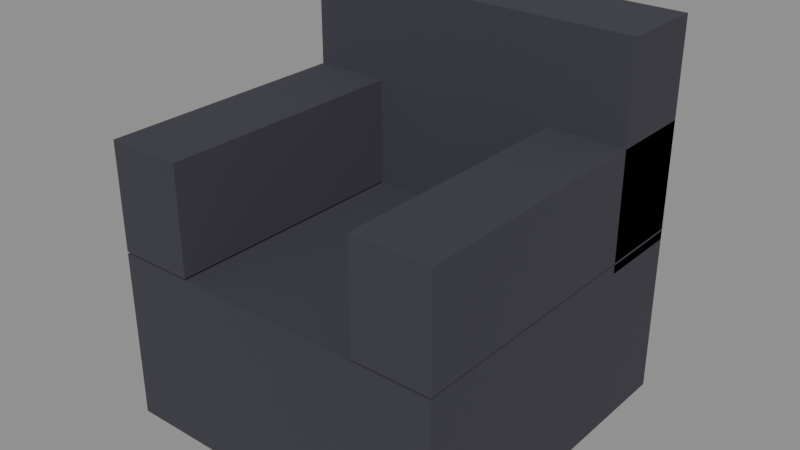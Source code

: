 # Source: PRP_Chair_Arm_A.blend  (saved by Blender 5.2.44; exported with 4.5.12 LTS)
import bpy
from mathutils import Matrix  # noqa: F401  (used for matrix-valued properties, if any)

bpy.ops.wm.read_factory_settings(use_empty=True)
scene = bpy.context.scene
scene.name = 'Scene'

# ---- collections
col_assets = bpy.data.collections.new('Assets'); scene.collection.children.link(col_assets)

# ---- materials (node trees are filled in below, after node groups)
mat_mat_fabric_dark = bpy.data.materials.new('MAT_Fabric_Dark')

# ---- material node trees
mat_mat_fabric_dark.use_nodes = True; mat_mat_fabric_dark.node_tree.nodes.clear()
_N = mat_mat_fabric_dark.node_tree.nodes; _L = mat_mat_fabric_dark.node_tree.links
n0 = _N.new('ShaderNodeBsdfPrincipled'); n0.name = 'Principled BSDF'; n0.location = (-200, 100)
n0.inputs[0].default_value = (0.04374, 0.04231, 0.05781, 1.0)
n0.inputs[2].default_value = 0.95
n0.inputs[10].default_value = 0.005
n1 = _N.new('ShaderNodeOutputMaterial'); n1.name = 'Material Output'; n1.location = (200, 100)
_L.new(n0.outputs[0], n1.inputs[0])
n1.is_active_output = True

# ---- meshes
me_prp_chair_arm_a_seat_mesh = bpy.data.meshes.new('PRP_Chair_Arm_A_Seat_Mesh')
me_prp_chair_arm_a_seat_mesh.from_pydata([(-0.4, -0.4, 0.02), (-0.4, -0.4, 0.42), (-0.4, 0.4, 0.02), (-0.4, 0.4, 0.42), (0.4, -0.4, 0.02), (0.4, -0.4, 0.42), (0.4, 0.4, 0.02), (0.4, 0.4, 0.42)], [], [(0, 1, 3, 2), (2, 3, 7, 6), (6, 7, 5, 4), (4, 5, 1, 0), (2, 6, 4, 0), (7, 3, 1, 5)])
me_prp_chair_arm_a_seat_mesh.materials.append(mat_mat_fabric_dark)
me_prp_chair_arm_a_seat_mesh.update()
me_prp_chair_arm_a_back_mesh = bpy.data.meshes.new('PRP_Chair_Arm_A_Back_Mesh')
me_prp_chair_arm_a_back_mesh.from_pydata([(-0.4, 0.2, 0.4), (-0.4, 0.2, 0.9), (-0.4, 0.4, 0.4), (-0.4, 0.4, 0.9), (0.4, 0.2, 0.4), (0.4, 0.2, 0.9), (0.4, 0.4, 0.4), (0.4, 0.4, 0.9)], [], [(0, 1, 3, 2), (2, 3, 7, 6), (6, 7, 5, 4), (4, 5, 1, 0), (2, 6, 4, 0), (7, 3, 1, 5)])
me_prp_chair_arm_a_back_mesh.materials.append(mat_mat_fabric_dark)
me_prp_chair_arm_a_back_mesh.update()
me_prp_chair_arm_a_arml_mesh = bpy.data.meshes.new('PRP_Chair_Arm_A_ArmL_Mesh')
me_prp_chair_arm_a_arml_mesh.from_pydata([(-0.4, -0.4, 0.425), (-0.4, -0.4, 0.675), (-0.4, 0.4, 0.425), (-0.4, 0.4, 0.675), (-0.22, -0.4, 0.425), (-0.22, -0.4, 0.675), (-0.22, 0.4, 0.425), (-0.22, 0.4, 0.675)], [], [(0, 1, 3, 2), (2, 3, 7, 6), (6, 7, 5, 4), (4, 5, 1, 0), (2, 6, 4, 0), (7, 3, 1, 5)])
me_prp_chair_arm_a_arml_mesh.materials.append(mat_mat_fabric_dark)
me_prp_chair_arm_a_arml_mesh.update()
me_prp_chair_arm_a_armr_mesh = bpy.data.meshes.new('PRP_Chair_Arm_A_ArmR_Mesh')
me_prp_chair_arm_a_armr_mesh.from_pydata([(0.22, -0.4, 0.425), (0.22, -0.4, 0.675), (0.22, 0.4, 0.425), (0.22, 0.4, 0.675), (0.4, -0.4, 0.425), (0.4, -0.4, 0.675), (0.4, 0.4, 0.425), (0.4, 0.4, 0.675)], [], [(0, 1, 3, 2), (2, 3, 7, 6), (6, 7, 5, 4), (4, 5, 1, 0), (2, 6, 4, 0), (7, 3, 1, 5)])
me_prp_chair_arm_a_armr_mesh.materials.append(mat_mat_fabric_dark)
me_prp_chair_arm_a_armr_mesh.update()

# ---- objects
ob_prp_chair_arm_a = bpy.data.objects.new('PRP_Chair_Arm_A', None)
ob_prp_chair_arm_a_seat = bpy.data.objects.new('PRP_Chair_Arm_A_Seat', me_prp_chair_arm_a_seat_mesh)
ob_prp_chair_arm_a_back = bpy.data.objects.new('PRP_Chair_Arm_A_Back', me_prp_chair_arm_a_back_mesh)
ob_prp_chair_arm_a_arml = bpy.data.objects.new('PRP_Chair_Arm_A_ArmL', me_prp_chair_arm_a_arml_mesh)
ob_prp_chair_arm_a_armr = bpy.data.objects.new('PRP_Chair_Arm_A_ArmR', me_prp_chair_arm_a_armr_mesh)

# ---- transforms, parenting, visibility, modifiers, constraints
ob_prp_chair_arm_a.location = (0.0, 0.0, 0.0)
ob_prp_chair_arm_a.empty_display_size = 0.05
ob_prp_chair_arm_a_seat.parent = ob_prp_chair_arm_a
ob_prp_chair_arm_a_seat.location = (0.0, 0.0, 0.0)
ob_prp_chair_arm_a_back.parent = ob_prp_chair_arm_a
ob_prp_chair_arm_a_back.location = (0.0, 0.0, 0.0)
ob_prp_chair_arm_a_arml.parent = ob_prp_chair_arm_a
ob_prp_chair_arm_a_arml.location = (0.0, 0.0, 0.0)
ob_prp_chair_arm_a_armr.parent = ob_prp_chair_arm_a
ob_prp_chair_arm_a_armr.location = (0.0, 0.0, 0.0)

# ---- collection membership
col_assets.objects.link(ob_prp_chair_arm_a)
col_assets.objects.link(ob_prp_chair_arm_a_seat)
col_assets.objects.link(ob_prp_chair_arm_a_back)
col_assets.objects.link(ob_prp_chair_arm_a_arml)
col_assets.objects.link(ob_prp_chair_arm_a_armr)

# ---- scene / render settings (as saved in the file)
scene.frame_start = 1; scene.frame_end = 250; scene.frame_set(1)
scene.render.engine = 'BLENDER_EEVEE_NEXT'
scene.render.bake_bias = 0.0
scene.render.bake_samples = 0
scene.render.compositor_device = 'GPU'
scene.eevee.use_volume_custom_range = False
scene.eevee.fast_gi_thickness_near = 0.1
scene.eevee.fast_gi_thickness_far = 0.0
scene.eevee.ray_tracing_options.screen_trace_thickness = 0.1
bpy.context.view_layer.update()

# ---- added for rendering (the .blend has no active camera and no usable light): camera, sun + grey world if the file has none
cam_auto = bpy.data.cameras.new('AutoCamera')
cam_auto.lens = 50.0
cam_auto.sensor_width = 36.0
cam_auto.clip_end = 1000.0
ob_auto_camera = bpy.data.objects.new('AutoCamera', cam_auto)
scene.collection.objects.link(ob_auto_camera)
ob_auto_camera.location = (1.32614, -1.59137, 1.52091)
ob_auto_camera.rotation_euler = (1.09748, -7.21219e-08, 0.694738)
scene.camera = ob_auto_camera
light_auto_sun = bpy.data.lights.new('AutoSun', 'SUN')
light_auto_sun.energy = 3.0
light_auto_sun.angle = 0.0523599
ob_auto_sun = bpy.data.objects.new('AutoSun', light_auto_sun)
scene.collection.objects.link(ob_auto_sun)
ob_auto_sun.rotation_euler = (0.872665, 0.174533, 0.523599)
if scene.world is None:
    world_auto = bpy.data.worlds.new('AutoWorld')
    world_auto.color = (0.3, 0.3, 0.3)
    scene.world = world_auto
bpy.context.view_layer.update()
